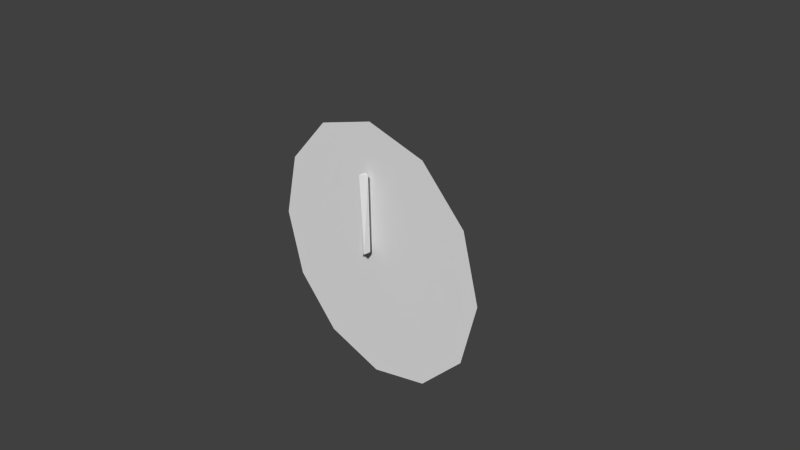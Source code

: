 # Source: niddle_hour.blend  (saved by Blender 2.76.0; exported with 4.5.12 LTS)
import bpy
from mathutils import Matrix  # noqa: F401  (used for matrix-valued properties, if any)

bpy.ops.wm.read_factory_settings(use_empty=True)
scene = bpy.context.scene
scene.name = 'Scene'

# ---- collections
col_collection_1 = bpy.data.collections.new('Collection 1'); scene.collection.children.link(col_collection_1)

# ---- materials (node trees are filled in below, after node groups)
mat_material = bpy.data.materials.new('Material')
mat_material.alpha_threshold = 0.0
mat_material.use_transparent_shadow = False
mat_material.roughness = 0.5
mat_material.line_color = (0.0, 0.0, 0.0, 1.0)

# ---- material node trees

# ---- world
world_world = bpy.data.worlds.new('World'); scene.world = world_world
world_world.color = (0.05088, 0.05088, 0.05088)
world_world.use_sun_shadow = False
world_world.sun_shadow_jitter_overblur = 0.0
world_world.cycles.sampling_method = 'MANUAL'
world_world.cycles.sample_map_resolution = 256

# ---- cameras
cam_camera = bpy.data.cameras.new('Camera')
cam_camera.clip_end = 100.0
cam_camera.lens = 35.0
cam_camera.sensor_width = 32.0
cam_camera.sensor_height = 18.0
cam_camera.ortho_scale = 7.314
cam_camera.dof.focus_distance = 0.0
cam_camera.dof.aperture_fstop = 128.0

# ---- meshes
me_cylinder_002 = bpy.data.meshes.new('Cylinder.002')
me_cylinder_002.from_pydata([(0.0, 1.0, 1.0), (0.5, 0.866, 1.0), (0.866, 0.5, 1.0), (1.0, -4.371e-08, 1.0), (0.866, -0.5, 1.0), (0.5, -0.866, 1.0), (1.51e-07, -1.0, 1.0), (-0.5, -0.866, 1.0), (-0.866, -0.5, 1.0), (-1.0, -4.649e-07, 1.0), (-0.866, 0.5, 1.0), (-0.5, 0.866, 1.0)], [], [(1, 0, 11, 10, 9, 8, 7, 6, 5, 4, 3, 2)])
_uv = me_cylinder_002.uv_layers.new(name='UVMap')
_uv.uv.foreach_set('vector', [0.75, 0.933, 0.5, 1.0, 0.25, 0.933, 0.06699, 0.75, 0.0, 0.5, 0.06699, 0.25, 0.25, 0.06699, 0.5, 0.0, 0.75, 0.06699, 0.933, 0.25, 1.0, 0.5, 0.933, 0.75])
me_cylinder_002.use_remesh_preserve_volume = False
me_cylinder_002.use_remesh_preserve_attributes = False
me_cylinder_002.use_mirror_vertex_groups = False
me_cylinder_002.update()
me_cylinder = bpy.data.meshes.new('Cylinder')
me_cylinder.from_pydata([(-0.05, 0.0866, 0.05), (0.0, 0.1, 0.05), (-1.976e-07, 1.166, 0.05), (-0.04933, 1.153, -0.05006), (0.05011, 1.152, -0.05006), (-0.05, 0.0866, -0.05006), (-1.976e-07, 1.166, -0.05006), (0.05, 0.0866, 0.05), (0.0, 0.1, -0.05006), (0.05, 0.0866, -0.05006)], [], [(1, 2, 3, 0), (2, 1, 7, 4), (5, 0, 3), (3, 2, 6), (6, 2, 4), (8, 5, 3, 6), (7, 9, 4), (9, 8, 6, 4)])
_uv = me_cylinder.uv_layers.new(name='UVMap')
_uv.uv.foreach_set('vector', [0.5, 0.1775, 0.5, 1.0, 0.2533, 0.9927, 0.25, 0.1698, 0.5, 1.0, 0.5, 0.1775, 0.75, 0.1698, 0.7506, 0.992, 0.25, 0.1698, 0.25, 0.1698, 0.2533, 0.9927, 0.2533, 0.9927, 0.5, 1.0, 0.5, 1.0, 0.5, 1.0, 0.5, 1.0, 0.7506, 0.992, 0.5, 0.1775, 0.25, 0.1698, 0.2533, 0.9927, 0.5, 1.0, 0.75, 0.1698, 0.75, 0.1698, 0.7506, 0.992, 0.75, 0.1698, 0.5, 0.1775, 0.5, 1.0, 0.7506, 0.992])
me_cylinder.materials.append(mat_material)
me_cylinder.use_remesh_preserve_volume = False
me_cylinder.use_remesh_preserve_attributes = False
me_cylinder.use_mirror_vertex_groups = False
me_cylinder.update()

# ---- objects
ob_clock_guideline = bpy.data.objects.new('clock_guideline', me_cylinder_002)
ob_camera = bpy.data.objects.new('Camera', cam_camera)
ob_hour = bpy.data.objects.new('hour', me_cylinder)

# ---- transforms, parenting, visibility, modifiers, constraints
ob_clock_guideline.location = (0.0, 1.79, 0.0)
ob_clock_guideline.rotation_euler = (1.571, 0.0, 0.0)
ob_clock_guideline.scale = (1.8, 1.8, 1.8)
ob_clock_guideline.display_type = 'WIRE'
ob_clock_guideline.show_name = True
ob_clock_guideline.lineart.crease_threshold = 0.0
ob_camera.location = (7.481, -6.508, 5.344)
ob_camera.rotation_euler = (1.109, 0.01082, 0.8149)
ob_camera.lock_rotations_4d = False
ob_camera.empty_display_type = 'ARROWS'
ob_camera.color = (0.0, 0.0, 0.0, 0.0)
ob_camera.display_type = 'WIRE'
ob_camera.lineart.crease_threshold = 0.0
ob_hour.location = (0.0, -0.1504, 0.0)
ob_hour.rotation_euler = (1.571, 0.0, 0.0)
ob_hour.lineart.crease_threshold = 0.0

# ---- collection membership
col_collection_1.objects.link(ob_clock_guideline)
col_collection_1.objects.link(ob_camera)
col_collection_1.objects.link(ob_hour)

# ---- scene / render settings (as saved in the file)
scene.camera = ob_camera
scene.frame_start = 1; scene.frame_end = 59; scene.frame_set(1)
scene.render.engine = 'BLENDER_EEVEE_NEXT'
scene.render.resolution_percentage = 50
scene.render.dither_intensity = 0.0
scene.cycles.use_denoising = False
scene.cycles.samples = 10
scene.cycles.sampling_pattern = 'TABULATED_SOBOL'
scene.cycles.light_sampling_threshold = 0.0
scene.cycles.use_adaptive_sampling = False
scene.cycles.use_light_tree = False
scene.cycles.blur_glossy = 0.0
scene.cycles.pixel_filter_type = 'GAUSSIAN'
scene.cycles.sample_clamp_indirect = 0.0
scene.view_settings.view_transform = 'Standard'
bpy.context.view_layer.update()

# ---- added for rendering (the .blend has no usable light): sun
light_auto_sun = bpy.data.lights.new('AutoSun', 'SUN')
light_auto_sun.energy = 3.0
light_auto_sun.angle = 0.0523599
ob_auto_sun = bpy.data.objects.new('AutoSun', light_auto_sun)
scene.collection.objects.link(ob_auto_sun)
ob_auto_sun.rotation_euler = (0.872665, 0.174533, 0.523599)
bpy.context.view_layer.update()
